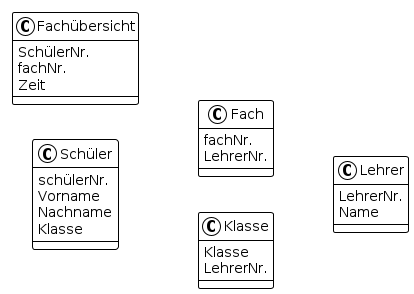

The diagram above was rendered by PlantUML. Its source (embedded in the PNG):
@startuml







<style>
  root {
    BackgroundColor white
    FontColor black
    FontName Verdana
    HyperLinkColor blue
    LineColor black
    LineThickness 1
    Margin 5
  }
  document {
    caption {
      LineThickness 0
    }
    footer {
      LineThickness 0
    }
    header {
      LineThickness 0
    }
    title {
      FontSize 22
      LineThickness 0
    }
  }
  node {
    MaximumWidth 300
  }
</style>

skinparam ArrowLollipopColor black
skinparam BackgroundColor white
skinparam DefaultFontName Verdana
skinparam DefaultMonospacedFontName Courier
skinparam LifelineStrategy nosolid
skinparam ParticipantPadding 10
skinparam SequenceLifeLineBorderColor black
skinparam Shadowing false
skinparam UseBetaStyle true

skinparam Activity {
  BackgroundColor white
  BarColor black
  BorderColor black
  FontColor black
  FontName Verdana
}
skinparam Boundary {
  FontColor black
}
skinparam Box {
  Padding 5
}
skinparam CircledCharacter {
  FontColor black
  FontName Courier
  Radius 9
}
skinparam Class {
  BackgroundColor white
  BorderColor black
  FontColor black
  FontName Verdana
}
skinparam ClassAttribute {
  FontColor black
  FontName Verdana
}
skinparam ClassStereotype {
  FontColor black
  FontName Verdana
}
skinparam Footer {
  FontColor black
  FontName Verdana
}
skinparam Header {
  FontColor black
  FontName Verdana
}
skinparam Hyperlink {
  Color blue
}
skinparam IconPackage {
  Color black
  BackgroundColor white
}
skinparam IconPrivate {
  Color black
  BackgroundColor white
}
skinparam IconProtected {
  Color black
  BackgroundColor white
}
skinparam IconPublic {
  Color black
  BackgroundColor white
}
skinparam Note {
  FontColor black
  FontName Verdana
}
skinparam Object {
  BorderColor black
}
skinparam Package {
  BorderColor black
  FontColor black
  FontName Verdana
}
skinparam State {
  BackgroundColor white
  BorderColor black
}
skinparam StereotypeA {
  BackgroundColor white
  BorderColor black
}
skinparam StereotypeC {
  BackgroundColor white
  BorderColor black
}
skinparam StereotypeE {
  BackgroundColor white
  BorderColor black
}
skinparam StereotypeI {
  BackgroundColor white
  BorderColor black
}
skinparam StereotypeN {
  BackgroundColor white
  BorderColor black
}
skinparam UseCaseStereoType {
  FontColor black
  FontName Verdana
}
skinparam backgroundColor transparent
skinparam ArrowFontColor white
skinparam ArrowThickness 3
skinparam ArrowColor white

left to right direction

class Fach {
    fachNr.
    LehrerNr.
}

class Schüler {
    schülerNr.
    Vorname
    Nachname
    Klasse
}

class Fachübersicht {
    SchülerNr.
    fachNr.
    Zeit
}

class Klasse {
    Klasse
    LehrerNr.
}

class Lehrer {
    LehrerNr.
    Name
}

Schüler "*"-[hidden]-"*" Fach
Fach "*"-[hidden]-"1" Lehrer
Schüler "*"-[hidden]-"1" Klasse
Klasse "*"-[hidden]-"1" Lehrer

@enduml